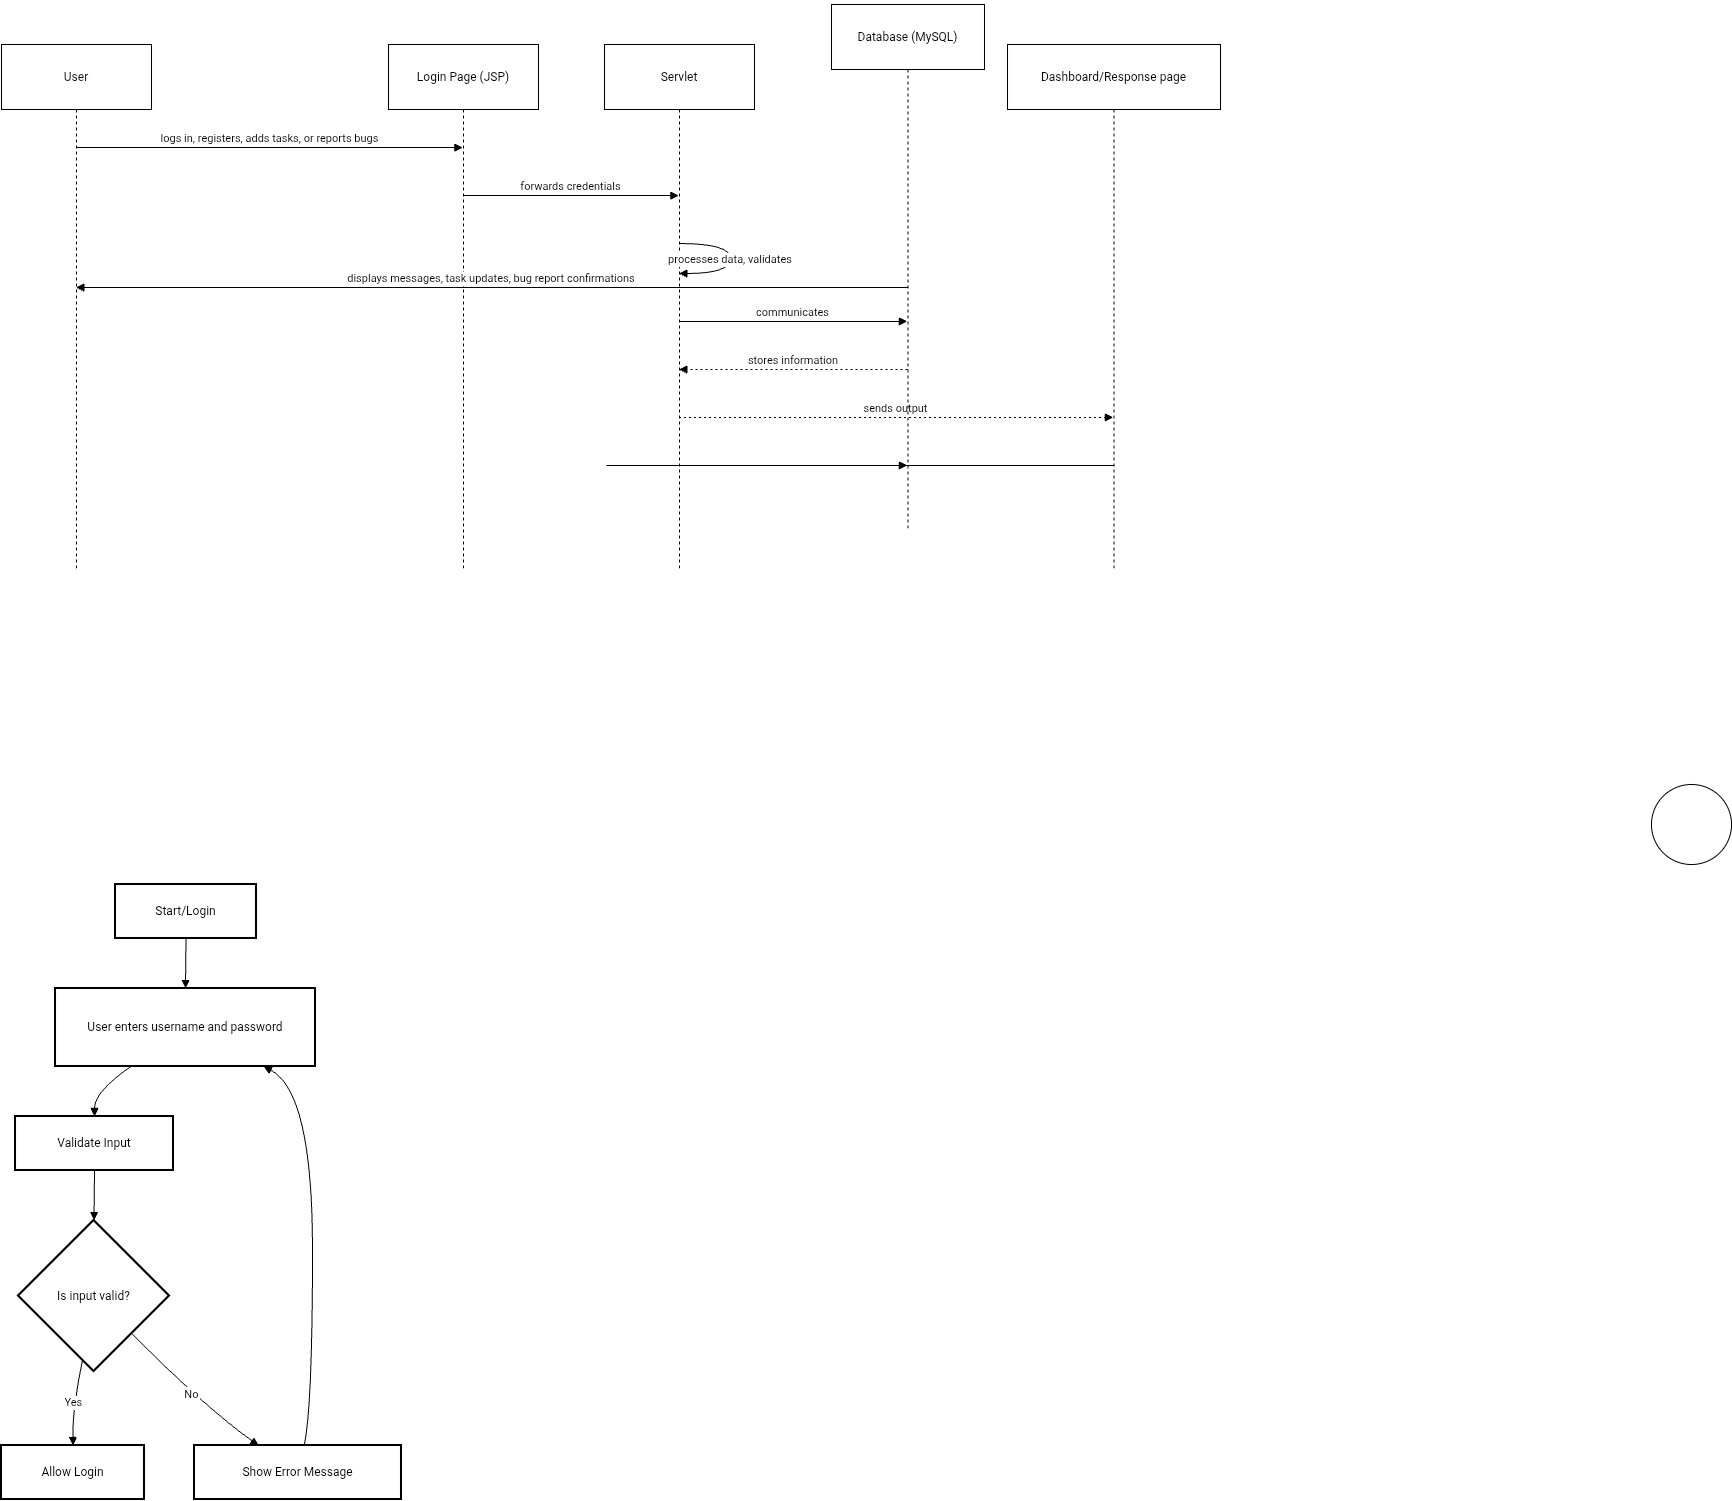

The diagram above was exported from draw.io. Its source (the exported page's mxGraphModel, read from the mxfile embedded in the PNG):
<mxGraphModel dx="1296" dy="2224" grid="1" gridSize="10" guides="1" tooltips="1" connect="1" arrows="1" fold="1" page="1" pageScale="1" pageWidth="827" pageHeight="1169" math="0" shadow="0">
  <root>
    <mxCell id="0" />
    <mxCell id="1" parent="0" />
    <mxCell id="Ew7xhmZ9MIFaXWu6xrP8-31" edge="1" parent="1" style="edgeStyle=none;curved=1;rounded=0;orthogonalLoop=1;jettySize=auto;html=1;entryX=0;entryY=0.5;entryDx=0;entryDy=0;entryPerimeter=0;fontSize=12;startSize=8;endSize=8;">
      <mxGeometry relative="1" as="geometry">
        <mxPoint x="110" y="465" as="sourcePoint" />
        <mxPoint x="110" y="465" as="targetPoint" />
      </mxGeometry>
    </mxCell>
    <mxCell id="OuNB_ChQqYhzdwzj96B2-1" parent="1" style="shape=umlLifeline;perimeter=lifelinePerimeter;whiteSpace=wrap;container=1;dropTarget=0;collapsible=0;recursiveResize=0;outlineConnect=0;portConstraint=eastwest;newEdgeStyle={&quot;edgeStyle&quot;:&quot;elbowEdgeStyle&quot;,&quot;elbow&quot;:&quot;vertical&quot;,&quot;curved&quot;:0,&quot;rounded&quot;:0};size=65;" value="User" vertex="1">
      <mxGeometry height="526" width="150" x="100" y="500" as="geometry" />
    </mxCell>
    <mxCell id="OuNB_ChQqYhzdwzj96B2-2" parent="1" style="shape=umlLifeline;perimeter=lifelinePerimeter;whiteSpace=wrap;container=1;dropTarget=0;collapsible=0;recursiveResize=0;outlineConnect=0;portConstraint=eastwest;newEdgeStyle={&quot;edgeStyle&quot;:&quot;elbowEdgeStyle&quot;,&quot;elbow&quot;:&quot;vertical&quot;,&quot;curved&quot;:0,&quot;rounded&quot;:0};size=65;" value="Login Page (JSP)" vertex="1">
      <mxGeometry height="526" width="150" x="487" y="500" as="geometry" />
    </mxCell>
    <mxCell id="OuNB_ChQqYhzdwzj96B2-3" parent="1" style="shape=umlLifeline;perimeter=lifelinePerimeter;whiteSpace=wrap;container=1;dropTarget=0;collapsible=0;recursiveResize=0;outlineConnect=0;portConstraint=eastwest;newEdgeStyle={&quot;edgeStyle&quot;:&quot;elbowEdgeStyle&quot;,&quot;elbow&quot;:&quot;vertical&quot;,&quot;curved&quot;:0,&quot;rounded&quot;:0};size=65;" value="Servlet" vertex="1">
      <mxGeometry height="526" width="150" x="703" y="500" as="geometry" />
    </mxCell>
    <mxCell id="OuNB_ChQqYhzdwzj96B2-5" parent="1" style="shape=umlLifeline;perimeter=lifelinePerimeter;whiteSpace=wrap;container=1;dropTarget=0;collapsible=0;recursiveResize=0;outlineConnect=0;portConstraint=eastwest;newEdgeStyle={&quot;edgeStyle&quot;:&quot;elbowEdgeStyle&quot;,&quot;elbow&quot;:&quot;vertical&quot;,&quot;curved&quot;:0,&quot;rounded&quot;:0};size=65;" value="Dashboard/Response page" vertex="1">
      <mxGeometry height="526" width="213" x="1106" y="500" as="geometry" />
    </mxCell>
    <mxCell id="OuNB_ChQqYhzdwzj96B2-6" edge="1" parent="1" source="OuNB_ChQqYhzdwzj96B2-1" style="verticalAlign=bottom;edgeStyle=elbowEdgeStyle;elbow=vertical;curved=0;rounded=0;endArrow=block;" target="OuNB_ChQqYhzdwzj96B2-2" value="logs in, registers, adds tasks, or reports bugs">
      <mxGeometry relative="1" as="geometry">
        <Array as="points">
          <mxPoint x="377" y="603" />
        </Array>
      </mxGeometry>
    </mxCell>
    <mxCell id="OuNB_ChQqYhzdwzj96B2-7" edge="1" parent="1" source="OuNB_ChQqYhzdwzj96B2-2" style="verticalAlign=bottom;edgeStyle=elbowEdgeStyle;elbow=vertical;curved=0;rounded=0;endArrow=block;" target="OuNB_ChQqYhzdwzj96B2-3" value="forwards credentials">
      <mxGeometry relative="1" as="geometry">
        <Array as="points">
          <mxPoint x="679" y="651" />
        </Array>
      </mxGeometry>
    </mxCell>
    <mxCell id="OuNB_ChQqYhzdwzj96B2-8" edge="1" parent="1" source="OuNB_ChQqYhzdwzj96B2-3" style="curved=1;endArrow=block;rounded=0;" target="OuNB_ChQqYhzdwzj96B2-3" value="processes data, validates">
      <mxGeometry relative="1" as="geometry">
        <Array as="points">
          <mxPoint x="829" y="699" />
          <mxPoint x="829" y="729" />
        </Array>
      </mxGeometry>
    </mxCell>
    <mxCell id="OuNB_ChQqYhzdwzj96B2-9" edge="1" parent="1" source="OuNB_ChQqYhzdwzj96B2-3" style="verticalAlign=bottom;edgeStyle=elbowEdgeStyle;elbow=vertical;curved=0;rounded=0;endArrow=block;" target="OuNB_ChQqYhzdwzj96B2-4" value="communicates">
      <mxGeometry relative="1" as="geometry">
        <Array as="points">
          <mxPoint x="887" y="777" />
        </Array>
      </mxGeometry>
    </mxCell>
    <mxCell id="OuNB_ChQqYhzdwzj96B2-10" edge="1" parent="1" source="OuNB_ChQqYhzdwzj96B2-4" style="verticalAlign=bottom;edgeStyle=elbowEdgeStyle;elbow=vertical;curved=0;rounded=0;dashed=1;dashPattern=2 3;endArrow=block;" target="OuNB_ChQqYhzdwzj96B2-3" value="stores information">
      <mxGeometry relative="1" as="geometry">
        <Array as="points">
          <mxPoint x="890" y="825" />
        </Array>
      </mxGeometry>
    </mxCell>
    <mxCell id="OuNB_ChQqYhzdwzj96B2-11" edge="1" parent="1" source="OuNB_ChQqYhzdwzj96B2-3" style="verticalAlign=bottom;edgeStyle=elbowEdgeStyle;elbow=vertical;curved=0;rounded=0;dashed=1;dashPattern=2 3;endArrow=block;" target="OuNB_ChQqYhzdwzj96B2-5" value="sends output">
      <mxGeometry relative="1" as="geometry">
        <Array as="points">
          <mxPoint x="1004" y="873" />
        </Array>
      </mxGeometry>
    </mxCell>
    <mxCell id="OuNB_ChQqYhzdwzj96B2-12" edge="1" parent="1" source="OuNB_ChQqYhzdwzj96B2-4" style="verticalAlign=bottom;edgeStyle=elbowEdgeStyle;elbow=vertical;curved=0;rounded=0;endArrow=block;" target="OuNB_ChQqYhzdwzj96B2-1" value="displays messages, task updates, bug report confirmations">
      <mxGeometry relative="1" as="geometry">
        <Array as="points" />
      </mxGeometry>
    </mxCell>
    <mxCell id="OuNB_ChQqYhzdwzj96B2-13" edge="1" parent="1" source="OuNB_ChQqYhzdwzj96B2-5" style="verticalAlign=bottom;edgeStyle=elbowEdgeStyle;elbow=vertical;curved=0;rounded=0;endArrow=block;" target="OuNB_ChQqYhzdwzj96B2-4" value="">
      <mxGeometry relative="1" as="geometry">
        <Array as="points">
          <mxPoint x="705" y="921" />
        </Array>
        <mxPoint x="1212" y="921" as="sourcePoint" />
        <mxPoint x="174" y="921" as="targetPoint" />
      </mxGeometry>
    </mxCell>
    <mxCell id="OuNB_ChQqYhzdwzj96B2-4" parent="1" style="shape=umlLifeline;perimeter=lifelinePerimeter;whiteSpace=wrap;container=1;dropTarget=0;collapsible=0;recursiveResize=0;outlineConnect=0;portConstraint=eastwest;newEdgeStyle={&quot;edgeStyle&quot;:&quot;elbowEdgeStyle&quot;,&quot;elbow&quot;:&quot;vertical&quot;,&quot;curved&quot;:0,&quot;rounded&quot;:0};size=65;" value="Database (MySQL)" vertex="1">
      <mxGeometry height="526" width="153" x="930" y="460" as="geometry" />
    </mxCell>
    <mxCell id="OuNB_ChQqYhzdwzj96B2-26" parent="1" style="ellipse;whiteSpace=wrap;html=1;" value="" vertex="1">
      <mxGeometry height="80" width="80" x="1750" y="1240" as="geometry" />
    </mxCell>
    <mxCell id="OuNB_ChQqYhzdwzj96B2-27" parent="1" style="whiteSpace=wrap;strokeWidth=2;" value="Start/Login" vertex="1">
      <mxGeometry height="54" width="141" x="214" y="1340" as="geometry" />
    </mxCell>
    <mxCell id="OuNB_ChQqYhzdwzj96B2-28" parent="1" style="whiteSpace=wrap;strokeWidth=2;" value="User enters username and password" vertex="1">
      <mxGeometry height="78" width="260" x="154" y="1444" as="geometry" />
    </mxCell>
    <mxCell id="OuNB_ChQqYhzdwzj96B2-29" parent="1" style="whiteSpace=wrap;strokeWidth=2;" value="Validate Input" vertex="1">
      <mxGeometry height="54" width="158" x="114" y="1572" as="geometry" />
    </mxCell>
    <mxCell id="OuNB_ChQqYhzdwzj96B2-30" parent="1" style="rhombus;strokeWidth=2;whiteSpace=wrap;" value="Is input valid?" vertex="1">
      <mxGeometry height="151" width="151" x="117" y="1676" as="geometry" />
    </mxCell>
    <mxCell id="OuNB_ChQqYhzdwzj96B2-31" parent="1" style="whiteSpace=wrap;strokeWidth=2;" value="Allow Login" vertex="1">
      <mxGeometry height="54" width="143" x="100" y="1901" as="geometry" />
    </mxCell>
    <mxCell id="OuNB_ChQqYhzdwzj96B2-32" parent="1" style="whiteSpace=wrap;strokeWidth=2;" value="Show Error Message" vertex="1">
      <mxGeometry height="54" width="207" x="293" y="1901" as="geometry" />
    </mxCell>
    <mxCell id="OuNB_ChQqYhzdwzj96B2-33" edge="1" parent="1" source="OuNB_ChQqYhzdwzj96B2-27" style="curved=1;startArrow=none;endArrow=block;exitX=0.5;exitY=1;entryX=0.5;entryY=0;rounded=0;" target="OuNB_ChQqYhzdwzj96B2-28" value="">
      <mxGeometry relative="1" as="geometry">
        <Array as="points" />
      </mxGeometry>
    </mxCell>
    <mxCell id="OuNB_ChQqYhzdwzj96B2-34" edge="1" parent="1" source="OuNB_ChQqYhzdwzj96B2-28" style="curved=1;startArrow=none;endArrow=block;exitX=0.29;exitY=1;entryX=0.5;entryY=0;rounded=0;" target="OuNB_ChQqYhzdwzj96B2-29" value="">
      <mxGeometry relative="1" as="geometry">
        <Array as="points">
          <mxPoint x="193" y="1547" />
        </Array>
      </mxGeometry>
    </mxCell>
    <mxCell id="OuNB_ChQqYhzdwzj96B2-35" edge="1" parent="1" source="OuNB_ChQqYhzdwzj96B2-29" style="curved=1;startArrow=none;endArrow=block;exitX=0.5;exitY=1;entryX=0.5;entryY=0;rounded=0;" target="OuNB_ChQqYhzdwzj96B2-30" value="">
      <mxGeometry relative="1" as="geometry">
        <Array as="points" />
      </mxGeometry>
    </mxCell>
    <mxCell id="OuNB_ChQqYhzdwzj96B2-36" edge="1" parent="1" source="OuNB_ChQqYhzdwzj96B2-30" style="curved=1;startArrow=none;endArrow=block;exitX=0.41;exitY=1;entryX=0.5;entryY=0;rounded=0;" target="OuNB_ChQqYhzdwzj96B2-31" value="Yes">
      <mxGeometry relative="1" as="geometry">
        <Array as="points">
          <mxPoint x="171" y="1864" />
        </Array>
      </mxGeometry>
    </mxCell>
    <mxCell id="OuNB_ChQqYhzdwzj96B2-37" edge="1" parent="1" source="OuNB_ChQqYhzdwzj96B2-30" style="curved=1;startArrow=none;endArrow=block;exitX=1;exitY=1;entryX=0.31;entryY=0;rounded=0;" target="OuNB_ChQqYhzdwzj96B2-32" value="No">
      <mxGeometry relative="1" as="geometry">
        <Array as="points">
          <mxPoint x="305" y="1864" />
        </Array>
      </mxGeometry>
    </mxCell>
    <mxCell id="OuNB_ChQqYhzdwzj96B2-38" edge="1" parent="1" source="OuNB_ChQqYhzdwzj96B2-32" style="curved=1;startArrow=none;endArrow=block;exitX=0.53;exitY=0;entryX=0.8;entryY=1;rounded=0;" target="OuNB_ChQqYhzdwzj96B2-28" value="">
      <mxGeometry relative="1" as="geometry">
        <Array as="points">
          <mxPoint x="411" y="1864" />
          <mxPoint x="411" y="1547" />
        </Array>
      </mxGeometry>
    </mxCell>
  </root>
</mxGraphModel>